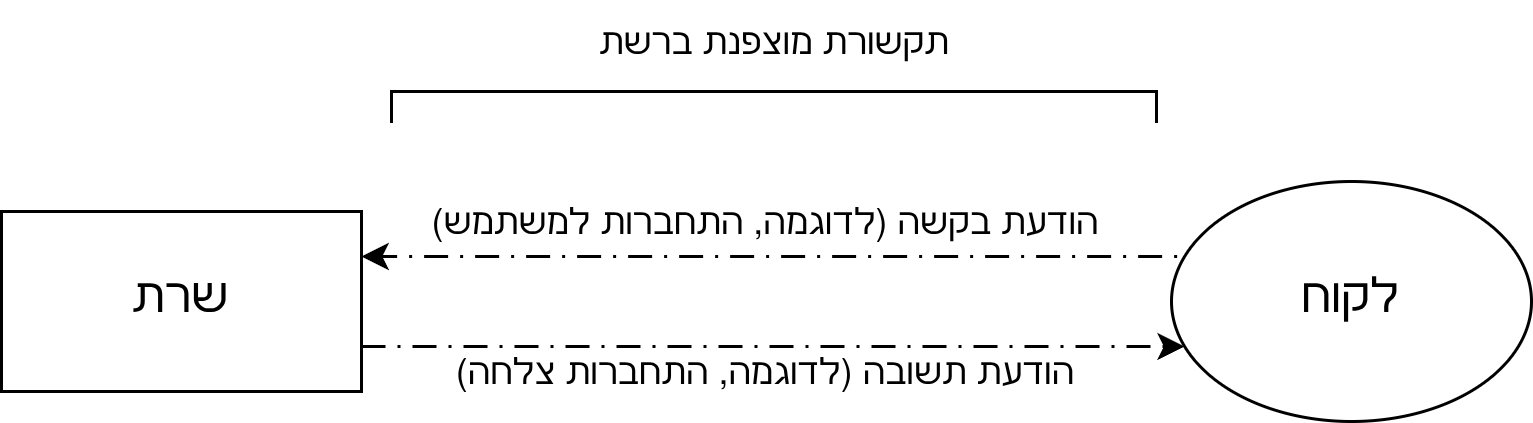

The diagram above was exported from draw.io. Its source (the exported page's mxGraphModel, read from the mxfile embedded in the PNG):
<mxGraphModel dx="475" dy="281" grid="1" gridSize="10" guides="1" tooltips="1" connect="1" arrows="1" fold="1" page="1" pageScale="1" pageWidth="850" pageHeight="1100" math="0" shadow="0">
  <root>
    <mxCell id="0" />
    <mxCell id="1" parent="0" />
    <mxCell id="6S9fLqL2uVPfHSbeeUet-1" parent="1" style="rounded=0;whiteSpace=wrap;html=1;" value="&lt;font style=&quot;font-size: 16px;&quot;&gt;שרת&lt;/font&gt;" vertex="1">
      <mxGeometry height="60" width="120" x="220" y="360" as="geometry" />
    </mxCell>
    <mxCell id="tTAnRB8ockGzhxlm-VYx-3" edge="1" parent="1" source="tTAnRB8ockGzhxlm-VYx-1" style="edgeStyle=orthogonalEdgeStyle;rounded=0;orthogonalLoop=1;jettySize=auto;html=1;exitX=0;exitY=0;exitDx=0;exitDy=0;entryX=1;entryY=0.25;entryDx=0;entryDy=0;dashed=1;dashPattern=8 4 1 4;" target="6S9fLqL2uVPfHSbeeUet-1">
      <mxGeometry relative="1" as="geometry">
        <Array as="points">
          <mxPoint x="628" y="375" />
        </Array>
      </mxGeometry>
    </mxCell>
    <mxCell id="tTAnRB8ockGzhxlm-VYx-4" edge="1" parent="1" source="6S9fLqL2uVPfHSbeeUet-1" style="edgeStyle=orthogonalEdgeStyle;rounded=0;orthogonalLoop=1;jettySize=auto;html=1;exitX=1;exitY=0.75;exitDx=0;exitDy=0;dashed=1;dashPattern=8 4 1 4;" target="tTAnRB8ockGzhxlm-VYx-1">
      <mxGeometry relative="1" as="geometry">
        <Array as="points">
          <mxPoint x="490" y="405" />
          <mxPoint x="490" y="405" />
        </Array>
      </mxGeometry>
    </mxCell>
    <mxCell id="tTAnRB8ockGzhxlm-VYx-1" parent="1" style="ellipse;whiteSpace=wrap;html=1;" value="&lt;font style=&quot;font-size: 16px;&quot;&gt;לקוח&lt;/font&gt;" vertex="1">
      <mxGeometry height="80" width="120" x="610" y="350" as="geometry" />
    </mxCell>
    <mxCell id="tTAnRB8ockGzhxlm-VYx-5" parent="1" style="text;html=1;whiteSpace=wrap;strokeColor=none;fillColor=none;align=center;verticalAlign=middle;rounded=0;" value="הודעת בקשה (לדוגמה, התחברות למשתמש)" vertex="1">
      <mxGeometry height="30" width="250" x="350" y="350" as="geometry" />
    </mxCell>
    <mxCell id="tTAnRB8ockGzhxlm-VYx-6" parent="1" style="text;html=1;whiteSpace=wrap;strokeColor=none;fillColor=none;align=center;verticalAlign=middle;rounded=0;" value="הודעת תשובה (לדוגמה, התחברות צלחה)" vertex="1">
      <mxGeometry height="30" width="260" x="345" y="400" as="geometry" />
    </mxCell>
    <mxCell id="tTAnRB8ockGzhxlm-VYx-7" parent="1" style="shape=partialRectangle;whiteSpace=wrap;html=1;bottom=1;right=1;left=1;top=0;fillColor=none;routingCenterX=-0.5;rotation=-180;" value="" vertex="1">
      <mxGeometry height="10" width="255" x="350" y="320" as="geometry" />
    </mxCell>
    <mxCell id="tTAnRB8ockGzhxlm-VYx-8" parent="1" style="text;html=1;whiteSpace=wrap;strokeColor=none;fillColor=none;align=center;verticalAlign=middle;rounded=0;" value="תקשורת מוצפנת ברשת" vertex="1">
      <mxGeometry height="30" width="140" x="407.5" y="290" as="geometry" />
    </mxCell>
  </root>
</mxGraphModel>